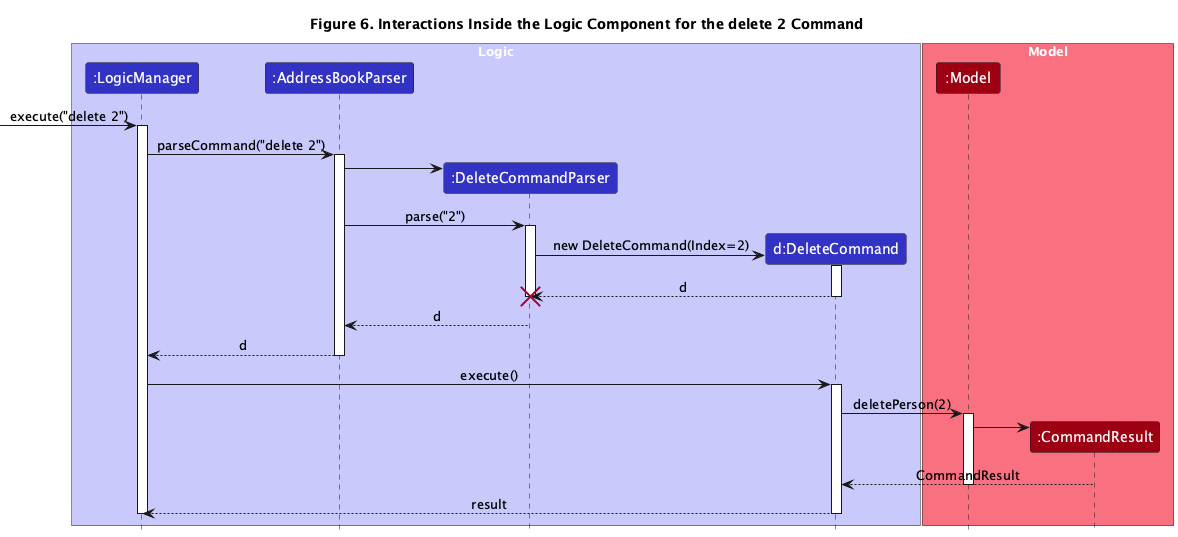

The diagram above was rendered by PlantUML. Its source (embedded in the PNG):
@startuml
!include style.puml
skinparam ArrowFontStyle plain

title Figure 6. Interactions Inside the Logic Component for the delete 2 Command

box "Logic" LOGIC_COLOR_T1
  participant ":LogicManager" as logic LOGIC_COLOR
  participant ":AddressBookParser" as abp LOGIC_COLOR
  participant ":DeleteCommandParser" as dcp LOGIC_COLOR
  participant "d:DeleteCommand" as dc LOGIC_COLOR
end box

box "Model" MODEL_COLOR_T1
  participant ":Model" as model MODEL_COLOR
  participant ":CommandResult" as result MODEL_COLOR
end box

[-> logic : execute("delete 2")
activate logic

logic -> abp ++: parseCommand("delete 2")
create dcp
abp -> dcp

abp -> dcp ++: parse("2")
create dc
dcp -> dc ++: new DeleteCommand(Index=2)
dc --> dcp --: d
destroy dcp
dcp --> abp --: d
abp --> logic --: d

logic -> dc ++: execute()
dc -> model ++: deletePerson(2)
create result
model -> result
result --> dc --: CommandResult
deactivate model
dc --> logic --: result
deactivate dc
deactivate logic

@enduml